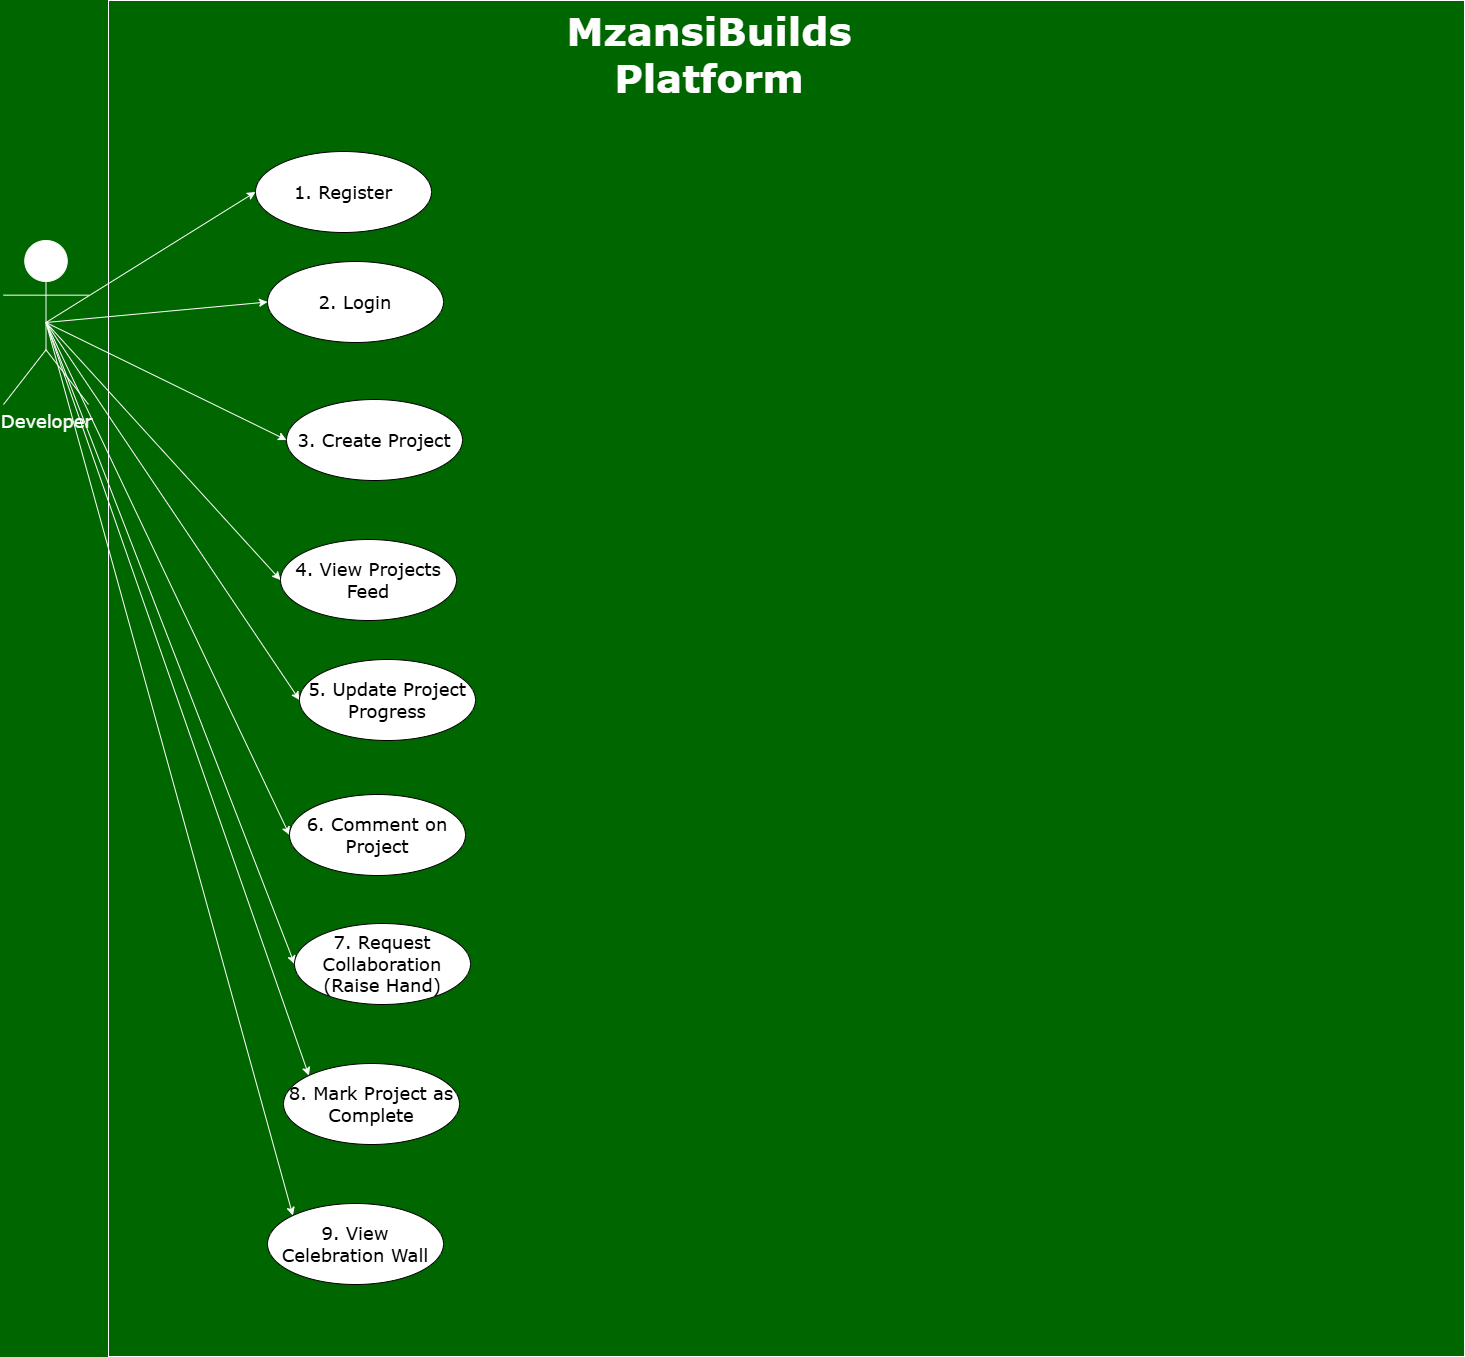

The diagram above was exported from draw.io. Its source (the exported page's mxGraphModel, read from the mxfile embedded in the PNG):
<mxGraphModel dx="2768" dy="3028" grid="0" gridSize="10" guides="1" tooltips="1" connect="1" arrows="1" fold="1" page="1" pageScale="1" pageWidth="850" pageHeight="1100" background="#006600" math="0" shadow="0">
  <root>
    <mxCell id="0" />
    <mxCell id="1" parent="0" />
    <mxCell id="LZg-VurziIrxejQa1zfK-5" parent="1" style="whiteSpace=wrap;html=1;aspect=fixed;fontFamily=Verdana;labelBackgroundColor=none;fillColor=light-dark(#006600, #43ba43);fontColor=light-dark(#ffffff, #ededed);strokeColor=light-dark(#ffffff, #ededed);" value="" vertex="1">
      <mxGeometry height="1356" width="1356" x="140" y="-146" as="geometry" />
    </mxCell>
    <mxCell id="LZg-VurziIrxejQa1zfK-30" edge="1" parent="1" source="LZg-VurziIrxejQa1zfK-1" style="rounded=0;orthogonalLoop=1;jettySize=auto;html=1;exitX=0.5;exitY=0.5;exitDx=0;exitDy=0;exitPerimeter=0;entryX=0;entryY=0.5;entryDx=0;entryDy=0;fontFamily=Verdana;labelBackgroundColor=none;fontColor=#FFFFFF;strokeColor=light-dark(#ffffff, #ededed);" target="LZg-VurziIrxejQa1zfK-8">
      <mxGeometry relative="1" as="geometry" />
    </mxCell>
    <mxCell id="LZg-VurziIrxejQa1zfK-31" edge="1" parent="1" source="LZg-VurziIrxejQa1zfK-1" style="rounded=0;orthogonalLoop=1;jettySize=auto;html=1;exitX=0.5;exitY=0.5;exitDx=0;exitDy=0;exitPerimeter=0;entryX=0;entryY=0.5;entryDx=0;entryDy=0;fontFamily=Verdana;labelBackgroundColor=none;fontColor=#FFFFFF;strokeColor=light-dark(#ffffff, #ededed);" target="LZg-VurziIrxejQa1zfK-16">
      <mxGeometry relative="1" as="geometry" />
    </mxCell>
    <mxCell id="LZg-VurziIrxejQa1zfK-32" edge="1" parent="1" source="LZg-VurziIrxejQa1zfK-1" style="rounded=0;orthogonalLoop=1;jettySize=auto;html=1;exitX=0.5;exitY=0.5;exitDx=0;exitDy=0;exitPerimeter=0;entryX=0;entryY=0.5;entryDx=0;entryDy=0;fontFamily=Verdana;labelBackgroundColor=none;fontColor=#FFFFFF;strokeColor=light-dark(#ffffff, #ededed);" target="LZg-VurziIrxejQa1zfK-17">
      <mxGeometry relative="1" as="geometry" />
    </mxCell>
    <mxCell id="LZg-VurziIrxejQa1zfK-33" edge="1" parent="1" source="LZg-VurziIrxejQa1zfK-1" style="rounded=0;orthogonalLoop=1;jettySize=auto;html=1;exitX=0.5;exitY=0.5;exitDx=0;exitDy=0;exitPerimeter=0;entryX=0;entryY=0.5;entryDx=0;entryDy=0;fontFamily=Verdana;labelBackgroundColor=none;fontColor=#FFFFFF;strokeColor=light-dark(#ffffff, #ededed);" target="LZg-VurziIrxejQa1zfK-18">
      <mxGeometry relative="1" as="geometry" />
    </mxCell>
    <mxCell id="LZg-VurziIrxejQa1zfK-34" edge="1" parent="1" source="LZg-VurziIrxejQa1zfK-1" style="rounded=0;orthogonalLoop=1;jettySize=auto;html=1;exitX=0.5;exitY=0.5;exitDx=0;exitDy=0;exitPerimeter=0;entryX=0;entryY=0.5;entryDx=0;entryDy=0;fontFamily=Verdana;labelBackgroundColor=none;fontColor=#FFFFFF;strokeColor=light-dark(#ffffff, #ededed);" target="LZg-VurziIrxejQa1zfK-19">
      <mxGeometry relative="1" as="geometry" />
    </mxCell>
    <mxCell id="LZg-VurziIrxejQa1zfK-35" edge="1" parent="1" source="LZg-VurziIrxejQa1zfK-1" style="rounded=0;orthogonalLoop=1;jettySize=auto;html=1;exitX=0.5;exitY=0.5;exitDx=0;exitDy=0;exitPerimeter=0;entryX=0;entryY=0.5;entryDx=0;entryDy=0;fontFamily=Verdana;labelBackgroundColor=none;fontColor=#FFFFFF;strokeColor=light-dark(#ffffff, #ededed);" target="LZg-VurziIrxejQa1zfK-20">
      <mxGeometry relative="1" as="geometry" />
    </mxCell>
    <mxCell id="LZg-VurziIrxejQa1zfK-36" edge="1" parent="1" source="LZg-VurziIrxejQa1zfK-1" style="rounded=0;orthogonalLoop=1;jettySize=auto;html=1;exitX=0.5;exitY=0.5;exitDx=0;exitDy=0;exitPerimeter=0;entryX=0;entryY=0.5;entryDx=0;entryDy=0;fontFamily=Verdana;labelBackgroundColor=none;fontColor=#FFFFFF;strokeColor=light-dark(#ffffff, #ededed);" target="LZg-VurziIrxejQa1zfK-21">
      <mxGeometry relative="1" as="geometry" />
    </mxCell>
    <mxCell id="LZg-VurziIrxejQa1zfK-37" edge="1" parent="1" source="LZg-VurziIrxejQa1zfK-1" style="rounded=0;orthogonalLoop=1;jettySize=auto;html=1;exitX=0.5;exitY=0.5;exitDx=0;exitDy=0;exitPerimeter=0;entryX=0;entryY=0;entryDx=0;entryDy=0;fontFamily=Verdana;labelBackgroundColor=none;fontColor=#FFFFFF;strokeColor=light-dark(#ffffff, #ededed);" target="LZg-VurziIrxejQa1zfK-22">
      <mxGeometry relative="1" as="geometry" />
    </mxCell>
    <mxCell id="LZg-VurziIrxejQa1zfK-38" edge="1" parent="1" source="LZg-VurziIrxejQa1zfK-1" style="rounded=0;orthogonalLoop=1;jettySize=auto;html=1;exitX=0.5;exitY=0.5;exitDx=0;exitDy=0;exitPerimeter=0;entryX=0;entryY=0;entryDx=0;entryDy=0;fontFamily=Verdana;labelBackgroundColor=none;fontColor=#FFFFFF;strokeColor=light-dark(#ffffff, #ededed);" target="LZg-VurziIrxejQa1zfK-23">
      <mxGeometry relative="1" as="geometry" />
    </mxCell>
    <mxCell id="LZg-VurziIrxejQa1zfK-1" parent="1" style="shape=umlActor;verticalLabelPosition=bottom;verticalAlign=top;html=1;outlineConnect=0;fontFamily=Verdana;labelBackgroundColor=none;fontColor=#FFFFFF;strokeColor=light-dark(#ffffff, #ededed);" value="&lt;font style=&quot;font-size: 18px;&quot;&gt;Developer&lt;/font&gt;" vertex="1">
      <mxGeometry height="164" width="85" x="35" y="94" as="geometry" />
    </mxCell>
    <mxCell id="LZg-VurziIrxejQa1zfK-6" parent="1" style="text;html=1;whiteSpace=wrap;align=center;verticalAlign=middle;rounded=0;fontFamily=Verdana;labelBackgroundColor=none;fontStyle=1;fontColor=light-dark(#ffffff, #ededed);fontSize=39;" value="&lt;span&gt;&lt;font&gt;MzansiBuilds Platform&lt;/font&gt;&lt;/span&gt;" vertex="1">
      <mxGeometry height="30" width="160" x="661" y="-107" as="geometry" />
    </mxCell>
    <mxCell id="LZg-VurziIrxejQa1zfK-8" parent="1" style="ellipse;whiteSpace=wrap;html=1;fontFamily=Verdana;labelBackgroundColor=none;fontSize=18;" value="1. Register" vertex="1">
      <mxGeometry height="81" width="176" x="287" y="5" as="geometry" />
    </mxCell>
    <mxCell id="LZg-VurziIrxejQa1zfK-16" parent="1" style="ellipse;whiteSpace=wrap;html=1;fontFamily=Verdana;labelBackgroundColor=none;fontSize=18;" value="2. Login" vertex="1">
      <mxGeometry height="81" width="176" x="299" y="115" as="geometry" />
    </mxCell>
    <mxCell id="LZg-VurziIrxejQa1zfK-17" parent="1" style="ellipse;whiteSpace=wrap;html=1;fontFamily=Verdana;labelBackgroundColor=none;fontSize=18;" value="3. Create Project" vertex="1">
      <mxGeometry height="81" width="176" x="318" y="253" as="geometry" />
    </mxCell>
    <mxCell id="LZg-VurziIrxejQa1zfK-18" parent="1" style="ellipse;whiteSpace=wrap;html=1;fontFamily=Verdana;labelBackgroundColor=none;fontSize=18;" value="4. View Projects Feed" vertex="1">
      <mxGeometry height="81" width="176" x="312" y="393" as="geometry" />
    </mxCell>
    <mxCell id="LZg-VurziIrxejQa1zfK-19" parent="1" style="ellipse;whiteSpace=wrap;html=1;fontFamily=Verdana;labelBackgroundColor=none;fontSize=18;" value="5. Update Project Progress" vertex="1">
      <mxGeometry height="81" width="176" x="331" y="513" as="geometry" />
    </mxCell>
    <mxCell id="LZg-VurziIrxejQa1zfK-20" parent="1" style="ellipse;whiteSpace=wrap;html=1;fontFamily=Verdana;labelBackgroundColor=none;fontSize=18;" value="6. Comment on Project" vertex="1">
      <mxGeometry height="81" width="176" x="321" y="648" as="geometry" />
    </mxCell>
    <mxCell id="LZg-VurziIrxejQa1zfK-21" parent="1" style="ellipse;whiteSpace=wrap;html=1;fontFamily=Verdana;labelBackgroundColor=none;fontSize=18;" value="7. Request Collaboration (Raise Hand)" vertex="1">
      <mxGeometry height="81" width="176" x="326" y="777" as="geometry" />
    </mxCell>
    <mxCell id="LZg-VurziIrxejQa1zfK-22" parent="1" style="ellipse;whiteSpace=wrap;html=1;fontFamily=Verdana;labelBackgroundColor=none;" value="&lt;font style=&quot;font-size: 18px;&quot;&gt;8. Mark Project as Complete&lt;/font&gt;" vertex="1">
      <mxGeometry height="81" width="176" x="315" y="917" as="geometry" />
    </mxCell>
    <mxCell id="LZg-VurziIrxejQa1zfK-23" parent="1" style="ellipse;whiteSpace=wrap;html=1;fontFamily=Verdana;labelBackgroundColor=none;" value="&lt;font style=&quot;font-size: 18px;&quot;&gt;9. View Celebration Wall&lt;/font&gt;" vertex="1">
      <mxGeometry height="81" width="176" x="299" y="1057" as="geometry" />
    </mxCell>
  </root>
</mxGraphModel>